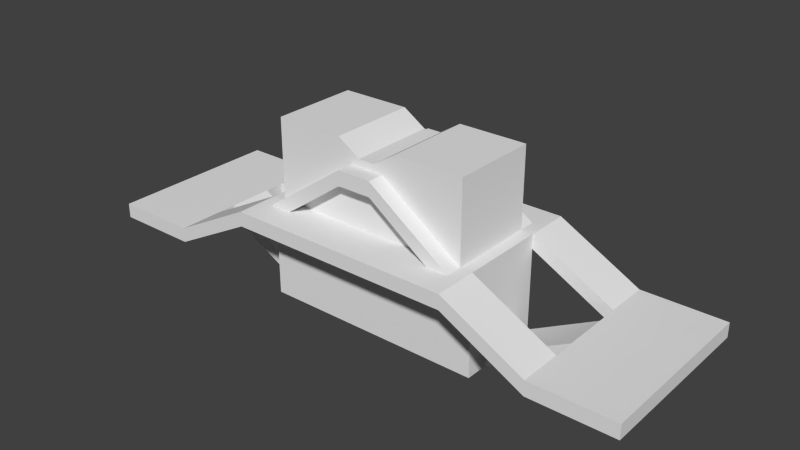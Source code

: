 # Source: level_1.blend  (saved by Blender 2.71.0; exported with 4.5.12 LTS)
import bpy
from mathutils import Matrix  # noqa: F401  (used for matrix-valued properties, if any)

bpy.ops.wm.read_factory_settings(use_empty=True)
scene = bpy.context.scene
scene.name = 'Scene'

# ---- collections
col_collection_1 = bpy.data.collections.new('Collection 1'); scene.collection.children.link(col_collection_1)

# ---- materials (node trees are filled in below, after node groups)
mat_material = bpy.data.materials.new('Material')
mat_material.alpha_threshold = 0.0
mat_material.use_transparent_shadow = False
mat_material.roughness = 0.5
mat_material.line_color = (0.0, 0.0, 0.0, 1.0)

# ---- material node trees

# ---- world
world_world = bpy.data.worlds.new('World'); scene.world = world_world
world_world.color = (0.05088, 0.05088, 0.05088)
world_world.use_sun_shadow = False
world_world.sun_shadow_jitter_overblur = 0.0
world_world.cycles.sampling_method = 'MANUAL'
world_world.cycles.sample_map_resolution = 256

# ---- meshes
me_cube = bpy.data.meshes.new('Cube')
me_cube.from_pydata([(19.0, 6.0, 0.0), (19.0, -6.0, 0.0), (-5.96e-08, -6.0, 3.0), (3.576e-07, 6.0, 3.0), (19.0, 6.0, 1.0), (19.0, -6.0, 1.0), (-2.98e-07, -6.0, 4.0), (5.96e-08, 6.0, 4.0), (13.33, 6.0, 0.0), (7.667, 6.0, 3.0), (13.33, -6.0, 0.0), (7.667, -6.0, 3.0), (13.33, 6.0, 1.0), (7.667, 6.0, 4.0), (13.33, -6.0, 1.0), (7.667, -6.0, 4.0), (19.0, 3.0, 0.0), (19.0, -3.0, 0.0), (7.947e-08, -3.0, 3.0), (2.186e-07, 3.0, 3.0), (19.0, 3.0, 1.0), (19.0, -3.0, 1.0), (-1.788e-07, -3.0, 4.0), (-5.96e-08, 3.0, 4.0), (13.33, -3.0, 0.0), (13.33, 3.0, 0.0), (7.667, -3.0, 3.0), (7.667, 3.0, 3.0), (13.33, 3.0, 1.0), (13.33, -3.0, 1.0), (7.667, 3.0, 4.0), (7.667, -3.0, 4.0), (7.947e-08, -3.0, -2.0), (2.186e-07, 3.0, -2.0), (7.667, -3.0, -2.0), (7.667, 3.0, -2.0), (13.33, -1.5, 0.0), (7.667, -1.5, -3.0), (13.33, -1.5, 1.0), (7.667, -1.5, -2.0), (13.33, 1.5, 0.0), (7.667, 1.5, -3.0), (13.33, 1.5, 1.0), (7.667, 1.5, -2.0), (7.667, -1.5, -2.0), (7.667, 1.5, -2.0), (7.947e-08, -3.0, -3.0), (2.186e-07, 3.0, -3.0), (7.667, -3.0, -3.0), (7.667, 3.0, -3.0), (6.833, 3.0, 4.0), (6.833, -3.0, 4.0), (-1.788e-07, -3.0, 7.5), (-5.96e-08, 3.0, 7.5), (6.833, 3.0, 8.5), (6.833, -3.0, 8.5), (5.333, 3.0, 4.0), (1.167, 3.0, 7.0), (6.833, 3.0, 4.0), (1.167, 3.0, 8.0), (5.333, 4.131, 4.0), (1.167, 4.131, 7.0), (6.833, 4.131, 4.0), (1.167, 4.131, 8.0), (-3.623e-07, 3.0, 7.0), (-3.623e-07, 3.0, 8.0), (-3.576e-07, 4.131, 7.0), (-3.623e-07, 4.131, 8.0), (0.5619, 3.0, 8.5), (2.124, -3.0, 9.5), (2.124, 3.0, 8.5), (2.124, -3.0, 8.5), (2.124, 3.0, 9.5), (6.833, -3.0, 9.5), (-1.788e-07, -3.0, 7.963), (-5.96e-08, 3.0, 7.963), (1.167, -4.131, 7.0), (5.333, -4.131, 4.0), (6.833, 3.0, 9.5), (0.5619, 3.0, 7.5), (0.5619, -3.0, 7.5), (-5.96e-08, 3.0, 8.5), (-1.788e-07, -3.0, 8.5), (6.833, -4.131, 4.0), (1.167, -4.131, 8.0), (5.333, -3.0, 4.0), (1.167, -3.0, 7.0), (6.833, -3.0, 4.0), (1.167, -3.0, 8.0), (-3.623e-07, -4.131, 7.0), (-3.623e-07, -4.131, 8.0), (-3.576e-07, -3.0, 7.0), (-3.623e-07, -3.0, 8.0), (0.5619, -3.0, 8.5)], [], [(26, 11, 2, 18), (31, 51, 22, 6, 15), (11, 15, 6, 2), (19, 23, 7, 3), (13, 9, 3, 7), (24, 10, 11, 26), (29, 31, 15, 14), (1, 5, 14, 10), (10, 14, 15, 11), (4, 0, 8, 12), (12, 8, 9, 13), (9, 27, 19, 3), (26, 18, 32, 34), (13, 7, 23, 50, 30), (75, 53, 79, 70, 54, 50, 23), (20, 21, 5, 1, 17, 16, 0, 4), (2, 6, 22, 18), (18, 22, 23, 19), (16, 17, 1, 10, 24, 25, 8, 0), (8, 25, 27, 9), (28, 29, 14, 5, 21, 20, 4, 12), (12, 13, 30, 28), (24, 26, 31, 29), (27, 30, 31, 26), (25, 28, 30, 27), (25, 24, 29, 28), (34, 32, 46, 48), (19, 27, 35, 33), (27, 26, 34, 35), (18, 19, 33, 32), (40, 36, 37, 41), (42, 43, 39, 38), (36, 38, 39, 37), (40, 41, 43, 42), (39, 43, 45, 44), (49, 48, 46, 47), (33, 35, 49, 47), (35, 34, 48, 49), (32, 33, 47, 46), (30, 50, 51, 31), (85, 77, 76, 86), (53, 52, 82, 81), (85, 86, 88, 87), (72, 68, 93, 69), (60, 56, 57, 61), (62, 63, 59, 58), (56, 58, 59, 57), (60, 61, 63, 62), (63, 61, 66, 67), (61, 57, 64, 66), (57, 59, 65, 64), (59, 63, 67, 65), (70, 79, 68, 72), (88, 86, 91, 92), (78, 72, 69, 73), (51, 50, 54, 55), (80, 71, 69, 93), (77, 83, 84, 76), (87, 88, 84, 83), (71, 80, 52, 74, 22, 51, 55), (86, 76, 89, 91), (76, 84, 90, 89), (84, 88, 92, 90), (23, 22, 74, 52, 53, 75), (68, 81, 82, 93), (71, 55, 73, 69), (54, 70, 72, 78), (55, 54, 78, 73), (52, 80, 93, 82), (79, 53, 81, 68)])
me_cube.materials.append(mat_material)
me_cube.use_remesh_preserve_volume = False
me_cube.use_remesh_preserve_attributes = False
me_cube.use_mirror_vertex_groups = False
me_cube.update()

# ---- objects
ob_cube = bpy.data.objects.new('Cube', me_cube)

# ---- transforms, parenting, visibility, modifiers, constraints
ob_cube.location = (0.0, 0.0, 0.0)
ob_cube.lock_rotations_4d = False
ob_cube.empty_display_type = 'ARROWS'
ob_cube.lineart.crease_threshold = 0.0
_m = ob_cube.modifiers.new('Mirror', 'MIRROR')

# ---- collection membership
col_collection_1.objects.link(ob_cube)

# ---- scene / render settings (as saved in the file)
scene.frame_start = 1; scene.frame_end = 250; scene.frame_set(1)
scene.render.engine = 'BLENDER_EEVEE_NEXT'
scene.render.resolution_percentage = 50
scene.render.dither_intensity = 0.0
scene.cycles.use_denoising = False
scene.cycles.samples = 10
scene.cycles.sampling_pattern = 'TABULATED_SOBOL'
scene.cycles.light_sampling_threshold = 0.0
scene.cycles.use_adaptive_sampling = False
scene.cycles.use_light_tree = False
scene.cycles.blur_glossy = 0.0
scene.cycles.volume_bounces = 1
scene.cycles.pixel_filter_type = 'GAUSSIAN'
scene.cycles.sample_clamp_indirect = 0.0
scene.view_settings.view_transform = 'Standard'
bpy.context.view_layer.update()

# ---- added for rendering (the .blend has no active camera and no usable light): camera, sun
cam_auto = bpy.data.cameras.new('AutoCamera')
cam_auto.lens = 50.0
cam_auto.sensor_width = 36.0
cam_auto.clip_end = 1000.0
ob_auto_camera = bpy.data.objects.new('AutoCamera', cam_auto)
scene.collection.objects.link(ob_auto_camera)
ob_auto_camera.location = (38.6413, -46.3695, 34.163)
ob_auto_camera.rotation_euler = (1.09748, -7.21219e-08, 0.694738)
scene.camera = ob_auto_camera
light_auto_sun = bpy.data.lights.new('AutoSun', 'SUN')
light_auto_sun.energy = 3.0
light_auto_sun.angle = 0.0523599
ob_auto_sun = bpy.data.objects.new('AutoSun', light_auto_sun)
scene.collection.objects.link(ob_auto_sun)
ob_auto_sun.rotation_euler = (0.872665, 0.174533, 0.523599)
bpy.context.view_layer.update()
